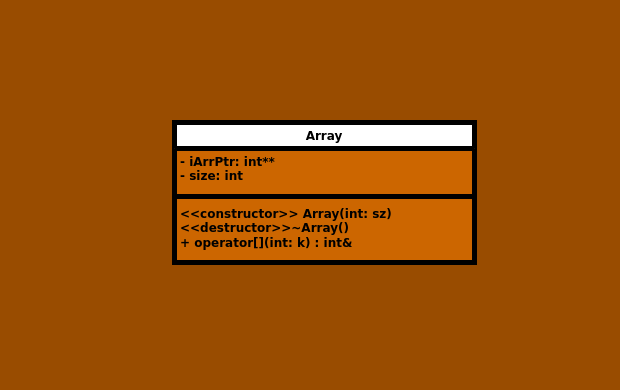

The diagram above was exported from draw.io. Its source (the exported page's mxGraphModel, read from the mxfile embedded in the PNG):
<mxGraphModel dx="1345" dy="817" grid="1" gridSize="10" guides="1" tooltips="1" connect="1" arrows="1" fold="1" page="1" pageScale="1" pageWidth="850" pageHeight="1100" background="#994C00" math="0" shadow="0">
  <root>
    <mxCell id="0" />
    <mxCell id="1" parent="0" />
    <mxCell id="wcf6XGKi3vxVdeSQNMsu-1" value="Array" style="swimlane;fontStyle=1;align=center;verticalAlign=top;childLayout=stackLayout;horizontal=1;startSize=26;horizontalStack=0;resizeParent=1;resizeParentMax=0;resizeLast=0;collapsible=1;marginBottom=0;whiteSpace=wrap;html=1;strokeWidth=5;swimlaneFillColor=#CC6600;" parent="1" vertex="1">
      <mxGeometry x="280" y="230" width="300" height="140" as="geometry" />
    </mxCell>
    <mxCell id="wcf6XGKi3vxVdeSQNMsu-2" value="&lt;b&gt;- iArrPtr: int**&lt;/b&gt;&lt;div&gt;&lt;b&gt;- size: int&lt;/b&gt;&lt;/div&gt;" style="text;strokeColor=none;fillColor=none;align=left;verticalAlign=top;spacingLeft=4;spacingRight=4;overflow=hidden;rotatable=0;points=[[0,0.5],[1,0.5]];portConstraint=eastwest;whiteSpace=wrap;html=1;" parent="wcf6XGKi3vxVdeSQNMsu-1" vertex="1">
      <mxGeometry y="26" width="300" height="44" as="geometry" />
    </mxCell>
    <mxCell id="wcf6XGKi3vxVdeSQNMsu-3" value="" style="line;strokeWidth=5;fillColor=none;align=left;verticalAlign=middle;spacingTop=-1;spacingLeft=3;spacingRight=3;rotatable=0;labelPosition=right;points=[];portConstraint=eastwest;strokeColor=inherit;" parent="wcf6XGKi3vxVdeSQNMsu-1" vertex="1">
      <mxGeometry y="70" width="300" height="8" as="geometry" />
    </mxCell>
    <mxCell id="wcf6XGKi3vxVdeSQNMsu-4" value="&lt;b&gt;&lt;font style=&quot;font-size: 12px;&quot;&gt;&amp;lt;&amp;lt;constructor&amp;gt;&amp;gt; Array(int: sz)&lt;/font&gt;&lt;/b&gt;&lt;div&gt;&lt;b&gt;&amp;lt;&amp;lt;destructor&amp;gt;&amp;gt;~Array()&lt;/b&gt;&lt;b&gt;&lt;br&gt;&lt;/b&gt;&lt;div&gt;&lt;b&gt;&lt;font style=&quot;font-size: 12px;&quot;&gt;+ operator[](int: k) : int&amp;amp;&lt;/font&gt;&lt;/b&gt;&lt;/div&gt;&lt;/div&gt;" style="text;strokeColor=none;fillColor=none;align=left;verticalAlign=top;spacingLeft=4;spacingRight=4;overflow=hidden;rotatable=0;points=[[0,0.5],[1,0.5]];portConstraint=eastwest;whiteSpace=wrap;html=1;" parent="wcf6XGKi3vxVdeSQNMsu-1" vertex="1">
      <mxGeometry y="78" width="300" height="62" as="geometry" />
    </mxCell>
    <mxCell id="0Inp7-cNQbwrAxaL2hBR-2" value="&amp;nbsp;" style="text;html=1;align=center;verticalAlign=middle;resizable=0;points=[];autosize=1;strokeColor=none;fillColor=none;" vertex="1" parent="1">
      <mxGeometry x="406" y="108" width="30" height="30" as="geometry" />
    </mxCell>
    <mxCell id="0Inp7-cNQbwrAxaL2hBR-3" value="&amp;nbsp;" style="text;html=1;align=center;verticalAlign=middle;resizable=0;points=[];autosize=1;strokeColor=none;fillColor=none;" vertex="1" parent="1">
      <mxGeometry x="696" y="278" width="30" height="30" as="geometry" />
    </mxCell>
    <mxCell id="0Inp7-cNQbwrAxaL2hBR-4" value="&amp;nbsp;" style="text;html=1;align=center;verticalAlign=middle;resizable=0;points=[];autosize=1;strokeColor=none;fillColor=none;" vertex="1" parent="1">
      <mxGeometry x="106" y="268" width="30" height="30" as="geometry" />
    </mxCell>
    <mxCell id="0Inp7-cNQbwrAxaL2hBR-5" value="&amp;nbsp;" style="text;html=1;align=center;verticalAlign=middle;resizable=0;points=[];autosize=1;strokeColor=none;fillColor=none;" vertex="1" parent="1">
      <mxGeometry x="406" y="468" width="30" height="30" as="geometry" />
    </mxCell>
  </root>
</mxGraphModel>